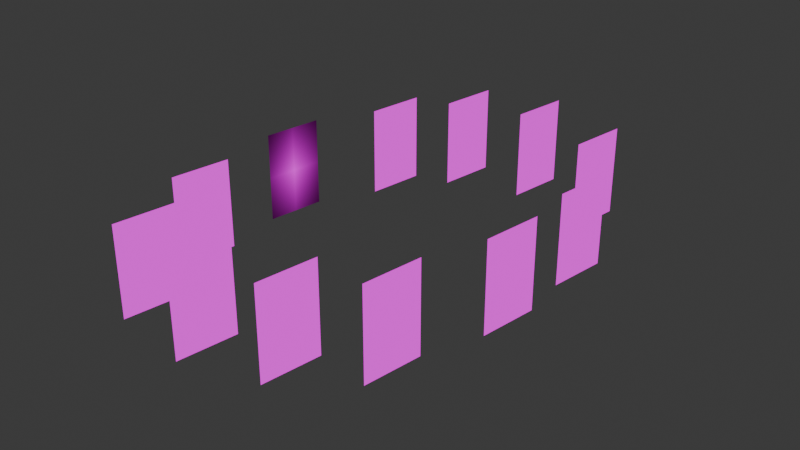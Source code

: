 # Source: Cards.blend  (saved by Blender 4.0.36; exported with 4.5.12 LTS)
import bpy
from mathutils import Matrix  # noqa: F401  (used for matrix-valued properties, if any)

bpy.ops.wm.read_factory_settings(use_empty=True)
scene = bpy.context.scene
scene.name = 'Scene'

# ---- collections
col_collection = bpy.data.collections.new('Collection'); scene.collection.children.link(col_collection)
col_collection.hide_render = True
col_zodiac_planes = bpy.data.collections.new('Zodiac_Planes'); scene.collection.children.link(col_zodiac_planes)

# ---- images (referenced by path relative to the original .blend; pixels are not part of the script)
import os
ASSET_DIR = os.environ.get("B2B_ASSET_DIR", "")  # directory of the original .blend (textures are referenced by path, not embedded)
HERE = os.path.dirname(os.path.abspath(__file__))  # packed textures are extracted next to this script under _unpacked/

def load_image(name, relpath, width, height, colorspace="sRGB"):
    """Load a texture the original file referenced (path relative to the .blend, or extracted next to this script)."""
    p = next((c for c in (os.path.join(HERE, relpath), os.path.join(ASSET_DIR, relpath)) if relpath and os.path.exists(c)), "")
    if p:
        img = bpy.data.images.load(p, check_existing=True)
        img.name = name
    else:  # same state as the original file: an image datablock whose file is absent (Cycles renders it pink)
        img = bpy.data.images.new(name, width, height)
        img.source = "FILE"
        img.filepath = "//" + (relpath or name)
    img.colorspace_settings.name = colorspace
    return img
img_scorpio_png_001 = load_image('_Scorpio.png.001', '_Scorpio.png', 1024, 1024, 'sRGB')
img_taurus_png_001 = load_image('_Taurus.png.001', '_Taurus.png', 1024, 1024, 'sRGB')
img_virgo_png_001 = load_image('_Virgo.png.001', '_Virgo.png', 1024, 1024, 'sRGB')
img_leo_png_001 = load_image('_Leo.png.001', '_Leo.png', 1024, 1024, 'sRGB')
img_libra_png_001 = load_image('_Libra.png.001', '_Libra.png', 1024, 1024, 'sRGB')
img_pisces_png_001 = load_image('_Pisces.png.001', '_Pisces.png', 1024, 1024, 'sRGB')
img_sagittarius_png_001 = load_image('_Sagittarius.png.001', '_Sagittarius.png', 1024, 1024, 'sRGB')
img_aquarius_png_001 = load_image('_Aquarius.png.001', '_Aquarius.png', 1024, 1024, 'sRGB')
img_cancer_png_001 = load_image('_Cancer.png.001', '_Cancer.png', 1024, 1024, 'sRGB')
img_capricorn_png_001 = load_image('_Capricorn.png.001', '_Capricorn.png', 1024, 1024, 'sRGB')
img_gemini_png_001 = load_image('_Gemini.png.001', '_Gemini.png', 1024, 1024, 'sRGB')
img_aries_png_001 = load_image('_Aries.png.001', '_Aries.png', 1024, 1024, 'sRGB')

# ---- materials (node trees are filled in below, after node groups)
mat_material = bpy.data.materials.new('Material')
mat_material.alpha_threshold = 0.0
mat_material.roughness = 0.5
mat_material.line_color = (0.0, 0.0, 0.0, 1.0)
mat_scorpio = bpy.data.materials.new('_Scorpio')
mat_scorpio.surface_render_method = 'BLENDED'
mat_scorpio.blend_method = 'BLEND'
mat_taurus = bpy.data.materials.new('_Taurus')
mat_taurus.surface_render_method = 'BLENDED'
mat_taurus.blend_method = 'BLEND'
mat_virgo = bpy.data.materials.new('_Virgo')
mat_virgo.surface_render_method = 'BLENDED'
mat_virgo.blend_method = 'BLEND'
mat_leo = bpy.data.materials.new('_Leo')
mat_leo.surface_render_method = 'BLENDED'
mat_leo.blend_method = 'BLEND'
mat_libra = bpy.data.materials.new('_Libra')
mat_libra.surface_render_method = 'BLENDED'
mat_libra.blend_method = 'BLEND'
mat_pisces = bpy.data.materials.new('_Pisces')
mat_pisces.surface_render_method = 'BLENDED'
mat_pisces.blend_method = 'BLEND'
mat_sagittarius = bpy.data.materials.new('_Sagittarius')
mat_sagittarius.surface_render_method = 'BLENDED'
mat_sagittarius.blend_method = 'BLEND'
mat_aquarius = bpy.data.materials.new('_Aquarius')
mat_aquarius.surface_render_method = 'BLENDED'
mat_aquarius.blend_method = 'BLEND'
mat_cancer = bpy.data.materials.new('_Cancer')
mat_cancer.surface_render_method = 'BLENDED'
mat_cancer.blend_method = 'BLEND'
mat_capricorn = bpy.data.materials.new('_Capricorn')
mat_capricorn.surface_render_method = 'BLENDED'
mat_capricorn.blend_method = 'BLEND'
mat_gemini = bpy.data.materials.new('_Gemini')
mat_gemini.surface_render_method = 'BLENDED'
mat_gemini.blend_method = 'BLEND'
mat_aries = bpy.data.materials.new('_Aries')
mat_aries.surface_render_method = 'BLENDED'
mat_aries.blend_method = 'BLEND'

# ---- material node trees
mat_material.use_nodes = True; mat_material.node_tree.nodes.clear()
_N = mat_material.node_tree.nodes; _L = mat_material.node_tree.links
n0 = _N.new('ShaderNodeOutputMaterial'); n0.name = 'Material Output'; n0.location = (300, 300)
n1 = _N.new('ShaderNodeBsdfPrincipled'); n1.name = 'Principled BSDF'; n1.location = (10, 300)
n1.inputs[3].default_value = 1.45
_L.new(n1.outputs[0], n0.inputs[0])
n0.is_active_output = True
mat_scorpio.use_nodes = True; mat_scorpio.node_tree.nodes.clear()
_N = mat_scorpio.node_tree.nodes; _L = mat_scorpio.node_tree.links
n0 = _N.new('ShaderNodeOutputMaterial'); n0.name = 'Material Output'; n0.location = (300, 300)
n1 = _N.new('ShaderNodeTexImage'); n1.name = 'Image Texture'; n1.location = (21, 303)
n1.image = img_scorpio_png_001
_L.new(n1.outputs[0], n0.inputs[0])
n0.is_active_output = True
mat_taurus.use_nodes = True; mat_taurus.node_tree.nodes.clear()
_N = mat_taurus.node_tree.nodes; _L = mat_taurus.node_tree.links
n0 = _N.new('ShaderNodeOutputMaterial'); n0.name = 'Material Output'; n0.location = (300, 300)
n1 = _N.new('ShaderNodeTexImage'); n1.name = 'Image Texture'; n1.location = (-4, 304)
n1.image = img_taurus_png_001
_L.new(n1.outputs[0], n0.inputs[0])
n0.is_active_output = True
mat_virgo.use_nodes = True; mat_virgo.node_tree.nodes.clear()
_N = mat_virgo.node_tree.nodes; _L = mat_virgo.node_tree.links
n0 = _N.new('ShaderNodeOutputMaterial'); n0.name = 'Material Output'; n0.location = (300, 300)
n1 = _N.new('ShaderNodeTexImage'); n1.name = 'Image Texture'; n1.location = (5, 374)
n1.image = img_virgo_png_001
_L.new(n1.outputs[0], n0.inputs[0])
n0.is_active_output = True
mat_leo.use_nodes = True; mat_leo.node_tree.nodes.clear()
_N = mat_leo.node_tree.nodes; _L = mat_leo.node_tree.links
n0 = _N.new('ShaderNodeOutputMaterial'); n0.name = 'Material Output'; n0.location = (300, 300)
n1 = _N.new('ShaderNodeTexImage'); n1.name = 'Image Texture'; n1.location = (29, 306)
n1.image = img_leo_png_001
_L.new(n1.outputs[0], n0.inputs[0])
n0.is_active_output = True
mat_libra.use_nodes = True; mat_libra.node_tree.nodes.clear()
_N = mat_libra.node_tree.nodes; _L = mat_libra.node_tree.links
n0 = _N.new('ShaderNodeOutputMaterial'); n0.name = 'Material Output'; n0.location = (300, 300)
n1 = _N.new('ShaderNodeTexImage'); n1.name = 'Image Texture'; n1.location = (-8, 305)
n1.image = img_libra_png_001
_L.new(n1.outputs[0], n0.inputs[0])
n0.is_active_output = True
mat_pisces.use_nodes = True; mat_pisces.node_tree.nodes.clear()
_N = mat_pisces.node_tree.nodes; _L = mat_pisces.node_tree.links
n0 = _N.new('ShaderNodeOutputMaterial'); n0.name = 'Material Output'; n0.location = (401, 310)
n1 = _N.new('ShaderNodeTexImage'); n1.name = 'Image Texture'; n1.location = (140, 308)
n1.image = img_pisces_png_001
_L.new(n1.outputs[0], n0.inputs[0])
n0.is_active_output = True
mat_sagittarius.use_nodes = True; mat_sagittarius.node_tree.nodes.clear()
_N = mat_sagittarius.node_tree.nodes; _L = mat_sagittarius.node_tree.links
n0 = _N.new('ShaderNodeOutputMaterial'); n0.name = 'Material Output'; n0.location = (300, 300)
n1 = _N.new('ShaderNodeTexImage'); n1.name = 'Image Texture'; n1.location = (40, 303)
n1.image = img_sagittarius_png_001
_L.new(n1.outputs[0], n0.inputs[0])
n0.is_active_output = True
mat_aquarius.use_nodes = True; mat_aquarius.node_tree.nodes.clear()
_N = mat_aquarius.node_tree.nodes; _L = mat_aquarius.node_tree.links
n0 = _N.new('ShaderNodeOutputMaterial'); n0.name = 'Material Output'; n0.location = (300, 300)
n1 = _N.new('ShaderNodeTexImage'); n1.name = 'Image Texture'; n1.location = (11, 293)
n1.image = img_aquarius_png_001
_L.new(n1.outputs[0], n0.inputs[0])
n0.is_active_output = True
mat_cancer.use_nodes = True; mat_cancer.node_tree.nodes.clear()
_N = mat_cancer.node_tree.nodes; _L = mat_cancer.node_tree.links
n0 = _N.new('ShaderNodeOutputMaterial'); n0.name = 'Material Output'; n0.location = (300, 300)
n1 = _N.new('ShaderNodeTexImage'); n1.name = 'Image Texture'; n1.location = (12, 309)
n1.image = img_cancer_png_001
_L.new(n1.outputs[0], n0.inputs[0])
n0.is_active_output = True
mat_capricorn.use_nodes = True; mat_capricorn.node_tree.nodes.clear()
_N = mat_capricorn.node_tree.nodes; _L = mat_capricorn.node_tree.links
n0 = _N.new('ShaderNodeOutputMaterial'); n0.name = 'Material Output'; n0.location = (300, 300)
n1 = _N.new('ShaderNodeTexImage'); n1.name = 'Image Texture'; n1.location = (3, 307)
n1.image = img_capricorn_png_001
_L.new(n1.outputs[0], n0.inputs[0])
n0.is_active_output = True
mat_gemini.use_nodes = True; mat_gemini.node_tree.nodes.clear()
_N = mat_gemini.node_tree.nodes; _L = mat_gemini.node_tree.links
n0 = _N.new('ShaderNodeOutputMaterial'); n0.name = 'Material Output'; n0.location = (300, 300)
n1 = _N.new('ShaderNodeTexImage'); n1.name = 'Image Texture'; n1.location = (38, 304)
n1.image = img_gemini_png_001
_L.new(n1.outputs[0], n0.inputs[0])
n0.is_active_output = True
mat_aries.use_nodes = True; mat_aries.node_tree.nodes.clear()
_N = mat_aries.node_tree.nodes; _L = mat_aries.node_tree.links
n0 = _N.new('ShaderNodeOutputMaterial'); n0.name = 'Material Output'; n0.location = (321, 578)
n1 = _N.new('ShaderNodeTexImage'); n1.name = 'Image Texture'; n1.location = (57, 580)
n1.image = img_aries_png_001
n1.extension = 'CLIP'
_L.new(n1.outputs[0], n0.inputs[0])
n0.is_active_output = True

# ---- world
world_world = bpy.data.worlds.new('World'); scene.world = world_world
world_world.use_nodes = True; world_world.node_tree.nodes.clear()
_N = world_world.node_tree.nodes; _L = world_world.node_tree.links
n0 = _N.new('ShaderNodeOutputWorld'); n0.name = 'World Output'; n0.location = (300, 300)
n1 = _N.new('ShaderNodeBackground'); n1.name = 'Background'; n1.location = (10, 300)
n1.inputs[0].default_value = (0.05088, 0.05088, 0.05088, 1.0)
_L.new(n1.outputs[0], n0.inputs[0])
n0.is_active_output = True
world_world.color = (0.05088, 0.05088, 0.05088)
world_world.use_sun_shadow = False
world_world.sun_shadow_jitter_overblur = 0.0

# ---- cameras
cam_camera = bpy.data.cameras.new('Camera')
cam_camera.clip_end = 100.0
cam_camera.ortho_scale = 7.314

# ---- lights
light_light = bpy.data.lights.new('Light', 'POINT')
light_light.transmission_factor = 0.0
light_light.use_soft_falloff = False
light_light.energy = 1000.0
light_light.shadow_soft_size = 0.1
light_light.shadow_maximum_resolution = 0.006
light_light.use_absolute_resolution = True

# ---- meshes
me_cube = bpy.data.meshes.new('Cube')
me_cube.from_pydata([(1.0, 1.0, 1.0), (1.0, 1.0, -1.0), (1.0, -1.0, 1.0), (1.0, -1.0, -1.0), (-1.0, 1.0, 1.0), (-1.0, 1.0, -1.0), (-1.0, -1.0, 1.0), (-1.0, -1.0, -1.0)], [], [(0, 4, 6, 2), (3, 2, 6, 7), (7, 6, 4, 5), (5, 1, 3, 7), (1, 0, 2, 3), (5, 4, 0, 1)])
_uv = me_cube.uv_layers.new(name='UVMap')
_uv.uv.foreach_set('vector', [0.625, 0.5, 0.875, 0.5, 0.875, 0.75, 0.625, 0.75, 0.375, 0.75, 0.625, 0.75, 0.625, 1.0, 0.375, 1.0, 0.375, 0.0, 0.625, 0.0, 0.625, 0.25, 0.375, 0.25, 0.125, 0.5, 0.375, 0.5, 0.375, 0.75, 0.125, 0.75, 0.375, 0.5, 0.625, 0.5, 0.625, 0.75, 0.375, 0.75, 0.375, 0.25, 0.625, 0.25, 0.625, 0.5, 0.375, 0.5])
me_cube.materials.append(mat_material)
me_cube.use_mirror_vertex_groups = False
me_cube.update()
me_cube_001 = bpy.data.meshes.new('Cube.001')
me_cube_001.from_pydata([(1.0, 1.0, 1.0), (1.0, 1.0, -1.0), (1.0, -1.0, 1.0), (1.0, -1.0, -1.0), (-1.0, 1.0, 1.0), (-1.0, 1.0, -1.0), (-1.0, -1.0, 1.0), (-1.0, -1.0, -1.0)], [], [(0, 4, 6, 2), (3, 2, 6, 7), (7, 6, 4, 5), (5, 1, 3, 7), (1, 0, 2, 3), (5, 4, 0, 1)])
_uv = me_cube_001.uv_layers.new(name='UVMap')
_uv.uv.foreach_set('vector', [0.625, 0.5, 0.875, 0.5, 0.875, 0.75, 0.625, 0.75, 0.375, 0.75, 0.625, 0.75, 0.625, 1.0, 0.375, 1.0, 0.375, 0.0, 0.625, 0.0, 0.625, 0.25, 0.375, 0.25, 0.125, 0.5, 0.375, 0.5, 0.375, 0.75, 0.125, 0.75, 0.375, 0.5, 0.625, 0.5, 0.625, 0.75, 0.375, 0.75, 0.375, 0.25, 0.625, 0.25, 0.625, 0.5, 0.375, 0.5])
me_cube_001.materials.append(mat_material)
me_cube_001.use_mirror_vertex_groups = False
me_cube_001.update()
me_cube_002 = bpy.data.meshes.new('Cube.002')
me_cube_002.from_pydata([(1.0, 1.0, 1.0), (1.0, 1.0, -1.0), (1.0, -1.0, 1.0), (1.0, -1.0, -1.0), (-1.0, 1.0, 1.0), (-1.0, 1.0, -1.0), (-1.0, -1.0, 1.0), (-1.0, -1.0, -1.0)], [], [(0, 4, 6, 2), (3, 2, 6, 7), (7, 6, 4, 5), (5, 1, 3, 7), (1, 0, 2, 3), (5, 4, 0, 1)])
_uv = me_cube_002.uv_layers.new(name='UVMap')
_uv.uv.foreach_set('vector', [0.625, 0.5, 0.875, 0.5, 0.875, 0.75, 0.625, 0.75, 0.375, 0.75, 0.625, 0.75, 0.625, 1.0, 0.375, 1.0, 0.375, 0.0, 0.625, 0.0, 0.625, 0.25, 0.375, 0.25, 0.125, 0.5, 0.375, 0.5, 0.375, 0.75, 0.125, 0.75, 0.375, 0.5, 0.625, 0.5, 0.625, 0.75, 0.375, 0.75, 0.375, 0.25, 0.625, 0.25, 0.625, 0.5, 0.375, 0.5])
me_cube_002.materials.append(mat_material)
me_cube_002.use_mirror_vertex_groups = False
me_cube_002.update()
me_cube_003 = bpy.data.meshes.new('Cube.003')
me_cube_003.from_pydata([(1.0, 1.0, 1.0), (1.0, 1.0, -1.0), (1.0, -1.0, 1.0), (1.0, -1.0, -1.0), (-1.0, 1.0, 1.0), (-1.0, 1.0, -1.0), (-1.0, -1.0, 1.0), (-1.0, -1.0, -1.0)], [], [(0, 4, 6, 2), (3, 2, 6, 7), (7, 6, 4, 5), (5, 1, 3, 7), (1, 0, 2, 3), (5, 4, 0, 1)])
_uv = me_cube_003.uv_layers.new(name='UVMap')
_uv.uv.foreach_set('vector', [0.625, 0.5, 0.875, 0.5, 0.875, 0.75, 0.625, 0.75, 0.375, 0.75, 0.625, 0.75, 0.625, 1.0, 0.375, 1.0, 0.375, 0.0, 0.625, 0.0, 0.625, 0.25, 0.375, 0.25, 0.125, 0.5, 0.375, 0.5, 0.375, 0.75, 0.125, 0.75, 0.375, 0.5, 0.625, 0.5, 0.625, 0.75, 0.375, 0.75, 0.375, 0.25, 0.625, 0.25, 0.625, 0.5, 0.375, 0.5])
me_cube_003.materials.append(mat_material)
me_cube_003.use_mirror_vertex_groups = False
me_cube_003.update()
me_cube_004 = bpy.data.meshes.new('Cube.004')
me_cube_004.from_pydata([(1.0, 1.0, 1.0), (1.0, 1.0, -1.0), (1.0, -1.0, 1.0), (1.0, -1.0, -1.0), (-1.0, 1.0, 1.0), (-1.0, 1.0, -1.0), (-1.0, -1.0, 1.0), (-1.0, -1.0, -1.0)], [], [(0, 4, 6, 2), (3, 2, 6, 7), (7, 6, 4, 5), (5, 1, 3, 7), (1, 0, 2, 3), (5, 4, 0, 1)])
_uv = me_cube_004.uv_layers.new(name='UVMap')
_uv.uv.foreach_set('vector', [0.625, 0.5, 0.875, 0.5, 0.875, 0.75, 0.625, 0.75, 0.375, 0.75, 0.625, 0.75, 0.625, 1.0, 0.375, 1.0, 0.375, 0.0, 0.625, 0.0, 0.625, 0.25, 0.375, 0.25, 0.125, 0.5, 0.375, 0.5, 0.375, 0.75, 0.125, 0.75, 0.375, 0.5, 0.625, 0.5, 0.625, 0.75, 0.375, 0.75, 0.375, 0.25, 0.625, 0.25, 0.625, 0.5, 0.375, 0.5])
me_cube_004.materials.append(mat_material)
me_cube_004.use_mirror_vertex_groups = False
me_cube_004.update()
me_cube_005 = bpy.data.meshes.new('Cube.005')
me_cube_005.from_pydata([(1.0, 1.0, 1.0), (1.0, 1.0, -1.0), (1.0, -1.0, 1.0), (1.0, -1.0, -1.0), (-1.0, 1.0, 1.0), (-1.0, 1.0, -1.0), (-1.0, -1.0, 1.0), (-1.0, -1.0, -1.0)], [], [(0, 4, 6, 2), (3, 2, 6, 7), (7, 6, 4, 5), (5, 1, 3, 7), (1, 0, 2, 3), (5, 4, 0, 1)])
_uv = me_cube_005.uv_layers.new(name='UVMap')
_uv.uv.foreach_set('vector', [0.625, 0.5, 0.875, 0.5, 0.875, 0.75, 0.625, 0.75, 0.375, 0.75, 0.625, 0.75, 0.625, 1.0, 0.375, 1.0, 0.375, 0.0, 0.625, 0.0, 0.625, 0.25, 0.375, 0.25, 0.125, 0.5, 0.375, 0.5, 0.375, 0.75, 0.125, 0.75, 0.375, 0.5, 0.625, 0.5, 0.625, 0.75, 0.375, 0.75, 0.375, 0.25, 0.625, 0.25, 0.625, 0.5, 0.375, 0.5])
me_cube_005.materials.append(mat_material)
me_cube_005.use_mirror_vertex_groups = False
me_cube_005.update()
me_cube_006 = bpy.data.meshes.new('Cube.006')
me_cube_006.from_pydata([(1.0, 1.0, 1.0), (1.0, 1.0, -1.0), (1.0, -1.0, 1.0), (1.0, -1.0, -1.0), (-1.0, 1.0, 1.0), (-1.0, 1.0, -1.0), (-1.0, -1.0, 1.0), (-1.0, -1.0, -1.0)], [], [(0, 4, 6, 2), (3, 2, 6, 7), (7, 6, 4, 5), (5, 1, 3, 7), (1, 0, 2, 3), (5, 4, 0, 1)])
_uv = me_cube_006.uv_layers.new(name='UVMap')
_uv.uv.foreach_set('vector', [0.625, 0.5, 0.875, 0.5, 0.875, 0.75, 0.625, 0.75, 0.375, 0.75, 0.625, 0.75, 0.625, 1.0, 0.375, 1.0, 0.375, 0.0, 0.625, 0.0, 0.625, 0.25, 0.375, 0.25, 0.125, 0.5, 0.375, 0.5, 0.375, 0.75, 0.125, 0.75, 0.375, 0.5, 0.625, 0.5, 0.625, 0.75, 0.375, 0.75, 0.375, 0.25, 0.625, 0.25, 0.625, 0.5, 0.375, 0.5])
me_cube_006.materials.append(mat_material)
me_cube_006.use_mirror_vertex_groups = False
me_cube_006.update()
me_cube_007 = bpy.data.meshes.new('Cube.007')
me_cube_007.from_pydata([(1.0, 1.0, 1.0), (1.0, 1.0, -1.0), (1.0, -1.0, 1.0), (1.0, -1.0, -1.0), (-1.0, 1.0, 1.0), (-1.0, 1.0, -1.0), (-1.0, -1.0, 1.0), (-1.0, -1.0, -1.0)], [], [(0, 4, 6, 2), (3, 2, 6, 7), (7, 6, 4, 5), (5, 1, 3, 7), (1, 0, 2, 3), (5, 4, 0, 1)])
_uv = me_cube_007.uv_layers.new(name='UVMap')
_uv.uv.foreach_set('vector', [0.625, 0.5, 0.875, 0.5, 0.875, 0.75, 0.625, 0.75, 0.375, 0.75, 0.625, 0.75, 0.625, 1.0, 0.375, 1.0, 0.375, 0.0, 0.625, 0.0, 0.625, 0.25, 0.375, 0.25, 0.125, 0.5, 0.375, 0.5, 0.375, 0.75, 0.125, 0.75, 0.375, 0.5, 0.625, 0.5, 0.625, 0.75, 0.375, 0.75, 0.375, 0.25, 0.625, 0.25, 0.625, 0.5, 0.375, 0.5])
me_cube_007.materials.append(mat_material)
me_cube_007.use_mirror_vertex_groups = False
me_cube_007.update()
me_cube_008 = bpy.data.meshes.new('Cube.008')
me_cube_008.from_pydata([(1.0, 1.0, 1.0), (1.0, 1.0, -1.0), (1.0, -1.0, 1.0), (1.0, -1.0, -1.0), (-1.0, 1.0, 1.0), (-1.0, 1.0, -1.0), (-1.0, -1.0, 1.0), (-1.0, -1.0, -1.0)], [], [(0, 4, 6, 2), (3, 2, 6, 7), (7, 6, 4, 5), (5, 1, 3, 7), (1, 0, 2, 3), (5, 4, 0, 1)])
_uv = me_cube_008.uv_layers.new(name='UVMap')
_uv.uv.foreach_set('vector', [0.625, 0.5, 0.875, 0.5, 0.875, 0.75, 0.625, 0.75, 0.375, 0.75, 0.625, 0.75, 0.625, 1.0, 0.375, 1.0, 0.375, 0.0, 0.625, 0.0, 0.625, 0.25, 0.375, 0.25, 0.125, 0.5, 0.375, 0.5, 0.375, 0.75, 0.125, 0.75, 0.375, 0.5, 0.625, 0.5, 0.625, 0.75, 0.375, 0.75, 0.375, 0.25, 0.625, 0.25, 0.625, 0.5, 0.375, 0.5])
me_cube_008.materials.append(mat_material)
me_cube_008.use_mirror_vertex_groups = False
me_cube_008.update()
me_cube_009 = bpy.data.meshes.new('Cube.009')
me_cube_009.from_pydata([(1.0, 1.0, 1.0), (1.0, 1.0, -1.0), (1.0, -1.0, 1.0), (1.0, -1.0, -1.0), (-1.0, 1.0, 1.0), (-1.0, 1.0, -1.0), (-1.0, -1.0, 1.0), (-1.0, -1.0, -1.0)], [], [(0, 4, 6, 2), (3, 2, 6, 7), (7, 6, 4, 5), (5, 1, 3, 7), (1, 0, 2, 3), (5, 4, 0, 1)])
_uv = me_cube_009.uv_layers.new(name='UVMap')
_uv.uv.foreach_set('vector', [0.625, 0.5, 0.875, 0.5, 0.875, 0.75, 0.625, 0.75, 0.375, 0.75, 0.625, 0.75, 0.625, 1.0, 0.375, 1.0, 0.375, 0.0, 0.625, 0.0, 0.625, 0.25, 0.375, 0.25, 0.125, 0.5, 0.375, 0.5, 0.375, 0.75, 0.125, 0.75, 0.375, 0.5, 0.625, 0.5, 0.625, 0.75, 0.375, 0.75, 0.375, 0.25, 0.625, 0.25, 0.625, 0.5, 0.375, 0.5])
me_cube_009.materials.append(mat_material)
me_cube_009.use_mirror_vertex_groups = False
me_cube_009.update()
me_cube_010 = bpy.data.meshes.new('Cube.010')
me_cube_010.from_pydata([(1.0, 1.0, 1.0), (1.0, 1.0, -1.0), (1.0, -1.0, 1.0), (1.0, -1.0, -1.0), (-1.0, 1.0, 1.0), (-1.0, 1.0, -1.0), (-1.0, -1.0, 1.0), (-1.0, -1.0, -1.0)], [], [(0, 4, 6, 2), (3, 2, 6, 7), (7, 6, 4, 5), (5, 1, 3, 7), (1, 0, 2, 3), (5, 4, 0, 1)])
_uv = me_cube_010.uv_layers.new(name='UVMap')
_uv.uv.foreach_set('vector', [0.625, 0.5, 0.875, 0.5, 0.875, 0.75, 0.625, 0.75, 0.375, 0.75, 0.625, 0.75, 0.625, 1.0, 0.375, 1.0, 0.375, 0.0, 0.625, 0.0, 0.625, 0.25, 0.375, 0.25, 0.125, 0.5, 0.375, 0.5, 0.375, 0.75, 0.125, 0.75, 0.375, 0.5, 0.625, 0.5, 0.625, 0.75, 0.375, 0.75, 0.375, 0.25, 0.625, 0.25, 0.625, 0.5, 0.375, 0.5])
me_cube_010.materials.append(mat_material)
me_cube_010.use_mirror_vertex_groups = False
me_cube_010.update()
me_cube_011 = bpy.data.meshes.new('Cube.011')
me_cube_011.from_pydata([(1.0, 1.0, 1.0), (1.0, 1.0, -1.0), (1.0, -1.0, 1.0), (1.0, -1.0, -1.0), (-1.0, 1.0, 1.0), (-1.0, 1.0, -1.0), (-1.0, -1.0, 1.0), (-1.0, -1.0, -1.0)], [], [(0, 4, 6, 2), (3, 2, 6, 7), (7, 6, 4, 5), (5, 1, 3, 7), (1, 0, 2, 3), (5, 4, 0, 1)])
_uv = me_cube_011.uv_layers.new(name='UVMap')
_uv.uv.foreach_set('vector', [0.625, 0.5, 0.875, 0.5, 0.875, 0.75, 0.625, 0.75, 0.375, 0.75, 0.625, 0.75, 0.625, 1.0, 0.375, 1.0, 0.375, 0.0, 0.625, 0.0, 0.625, 0.25, 0.375, 0.25, 0.125, 0.5, 0.375, 0.5, 0.375, 0.75, 0.125, 0.75, 0.375, 0.5, 0.625, 0.5, 0.625, 0.75, 0.375, 0.75, 0.375, 0.25, 0.625, 0.25, 0.625, 0.5, 0.375, 0.5])
me_cube_011.materials.append(mat_material)
me_cube_011.use_mirror_vertex_groups = False
me_cube_011.update()
me_scorpio_001 = bpy.data.meshes.new('_Scorpio.001')
me_scorpio_001.from_pydata([(-0.3355, -0.5, 0.02465), (0.3355, -0.5, 0.02465), (-0.3355, 0.5, 0.02465), (0.3355, 0.5, 0.02465), (-0.3355, -0.5, -0.02465), (0.3355, -0.5, -0.02465), (-0.3355, 0.5, -0.02465), (0.3355, 0.5, -0.02465)], [], [(0, 2, 3, 1), (4, 5, 7, 6), (2, 0, 4, 6), (3, 2, 6, 7), (0, 1, 5, 4), (1, 3, 7, 5)])
_uv = me_scorpio_001.uv_layers.new(name='UVMap')
_uv.uv.foreach_set('vector', [0.0, 0.0, 0.0, 1.0, 1.0, 1.0, 1.0, 0.0, 0.0, 0.0, 1.0, 0.0, 1.0, 1.0, 0.0, 1.0, 0.0, 1.0, 0.0, 0.0, 0.0, 0.0, 0.0, 1.0, 1.0, 1.0, 0.0, 1.0, 0.0, 1.0, 1.0, 1.0, 0.0, 0.0, 1.0, 0.0, 1.0, 0.0, 0.0, 0.0, 1.0, 0.0, 1.0, 1.0, 1.0, 1.0, 1.0, 0.0])
me_scorpio_001.materials.append(mat_scorpio)
me_scorpio_001.update()
me_taurus_001 = bpy.data.meshes.new('_Taurus.001')
me_taurus_001.from_pydata([(-0.3355, -0.5, 0.02465), (0.3355, -0.5, 0.02465), (-0.3355, 0.5, 0.02465), (0.3355, 0.5, 0.02465), (-0.3355, -0.5, -0.02465), (0.3355, -0.5, -0.02465), (-0.3355, 0.5, -0.02465), (0.3355, 0.5, -0.02465)], [], [(0, 2, 3, 1), (4, 5, 7, 6), (1, 3, 7, 5), (2, 0, 4, 6), (3, 2, 6, 7), (0, 1, 5, 4)])
_uv = me_taurus_001.uv_layers.new(name='UVMap')
_uv.uv.foreach_set('vector', [0.0, 0.0, 0.0, 1.0, 1.0, 1.0, 1.0, 0.0, 0.0, 0.0, 1.0, 0.0, 1.0, 1.0, 0.0, 1.0, 1.0, 0.0, 1.0, 1.0, 1.0, 1.0, 1.0, 0.0, 0.0, 1.0, 0.0, 0.0, 0.0, 0.0, 0.0, 1.0, 1.0, 1.0, 0.0, 1.0, 0.0, 1.0, 1.0, 1.0, 0.0, 0.0, 1.0, 0.0, 1.0, 0.0, 0.0, 0.0])
me_taurus_001.materials.append(mat_taurus)
me_taurus_001.update()
me_virgo_001 = bpy.data.meshes.new('_Virgo.001')
me_virgo_001.from_pydata([(-0.3355, -0.5, 0.02465), (0.3355, -0.5, 0.02465), (-0.3355, 0.5, 0.02465), (0.3355, 0.5, 0.02465), (-0.3355, -0.5, -0.02465), (0.3355, -0.5, -0.02465), (-0.3355, 0.5, -0.02465), (0.3355, 0.5, -0.02465)], [], [(0, 2, 3, 1), (4, 5, 7, 6), (3, 2, 6, 7), (0, 1, 5, 4), (1, 3, 7, 5), (2, 0, 4, 6)])
_uv = me_virgo_001.uv_layers.new(name='UVMap')
_uv.uv.foreach_set('vector', [0.0, 0.0, 0.0, 1.0, 1.0, 1.0, 1.0, 0.0, 0.0, 0.0, 1.0, 0.0, 1.0, 1.0, 0.0, 1.0, 1.0, 1.0, 0.0, 1.0, 0.0, 1.0, 1.0, 1.0, 0.0, 0.0, 1.0, 0.0, 1.0, 0.0, 0.0, 0.0, 1.0, 0.0, 1.0, 1.0, 1.0, 1.0, 1.0, 0.0, 0.0, 1.0, 0.0, 0.0, 0.0, 0.0, 0.0, 1.0])
me_virgo_001.materials.append(mat_virgo)
me_virgo_001.update()
me_leo_001 = bpy.data.meshes.new('_Leo.001')
me_leo_001.from_pydata([(-0.3355, -0.5, 0.02465), (0.3355, -0.5, 0.02465), (-0.3355, 0.5, 0.02465), (0.3355, 0.5, 0.02465), (-0.3355, -0.5, -0.02465), (0.3355, -0.5, -0.02465), (-0.3355, 0.5, -0.02465), (0.3355, 0.5, -0.02465)], [], [(0, 2, 3, 1), (4, 5, 7, 6), (1, 3, 7, 5), (2, 0, 4, 6), (3, 2, 6, 7), (0, 1, 5, 4)])
_uv = me_leo_001.uv_layers.new(name='UVMap')
_uv.uv.foreach_set('vector', [0.0, 0.0, 0.0, 1.0, 1.0, 1.0, 1.0, 0.0, 0.0, 0.0, 1.0, 0.0, 1.0, 1.0, 0.0, 1.0, 1.0, 0.0, 1.0, 1.0, 1.0, 1.0, 1.0, 0.0, 0.0, 1.0, 0.0, 0.0, 0.0, 0.0, 0.0, 1.0, 1.0, 1.0, 0.0, 1.0, 0.0, 1.0, 1.0, 1.0, 0.0, 0.0, 1.0, 0.0, 1.0, 0.0, 0.0, 0.0])
me_leo_001.materials.append(mat_leo)
me_leo_001.update()
me_libra_001 = bpy.data.meshes.new('_Libra.001')
me_libra_001.from_pydata([(-0.3355, -0.5, 0.02465), (0.3355, -0.5, 0.02465), (-0.3355, 0.5, 0.02465), (0.3355, 0.5, 0.02465), (-0.3355, -0.5, -0.02465), (0.3355, -0.5, -0.02465), (-0.3355, 0.5, -0.02465), (0.3355, 0.5, -0.02465)], [], [(0, 2, 3, 1), (4, 5, 7, 6), (3, 2, 6, 7), (0, 1, 5, 4), (1, 3, 7, 5), (2, 0, 4, 6)])
_uv = me_libra_001.uv_layers.new(name='UVMap')
_uv.uv.foreach_set('vector', [0.0, 0.0, 0.0, 1.0, 1.0, 1.0, 1.0, 0.0, 0.0, 0.0, 1.0, 0.0, 1.0, 1.0, 0.0, 1.0, 1.0, 1.0, 0.0, 1.0, 0.0, 1.0, 1.0, 1.0, 0.0, 0.0, 1.0, 0.0, 1.0, 0.0, 0.0, 0.0, 1.0, 0.0, 1.0, 1.0, 1.0, 1.0, 1.0, 0.0, 0.0, 1.0, 0.0, 0.0, 0.0, 0.0, 0.0, 1.0])
me_libra_001.materials.append(mat_libra)
me_libra_001.update()
me_pisces_001 = bpy.data.meshes.new('_Pisces.001')
me_pisces_001.from_pydata([(-0.3355, -0.5, 0.02465), (0.3355, -0.5, 0.02465), (-0.3355, 0.5, 0.02465), (0.3355, 0.5, 0.02465), (-0.3355, -0.5, -0.02465), (0.3355, -0.5, -0.02465), (-0.3355, 0.5, -0.02465), (0.3355, 0.5, -0.02465)], [], [(0, 2, 3, 1), (4, 5, 7, 6), (3, 2, 6, 7), (0, 1, 5, 4), (1, 3, 7, 5), (2, 0, 4, 6)])
_uv = me_pisces_001.uv_layers.new(name='UVMap')
_uv.uv.foreach_set('vector', [0.0, 0.0, 0.0, 1.0, 1.0, 1.0, 1.0, 0.0, 0.0, 0.0, 1.0, 0.0, 1.0, 1.0, 0.0, 1.0, 1.0, 1.0, 0.0, 1.0, 0.0, 1.0, 1.0, 1.0, 0.0, 0.0, 1.0, 0.0, 1.0, 0.0, 0.0, 0.0, 1.0, 0.0, 1.0, 1.0, 1.0, 1.0, 1.0, 0.0, 0.0, 1.0, 0.0, 0.0, 0.0, 0.0, 0.0, 1.0])
me_pisces_001.materials.append(mat_pisces)
me_pisces_001.update()
me_sagittarius_001 = bpy.data.meshes.new('_Sagittarius.001')
me_sagittarius_001.from_pydata([(-0.3355, -0.5, 0.02465), (0.3355, -0.5, 0.02465), (-0.3355, 0.5, 0.02465), (0.3355, 0.5, 0.02465), (-0.3355, -0.5, -0.02465), (0.3355, -0.5, -0.02465), (-0.3355, 0.5, -0.02465), (0.3355, 0.5, -0.02465)], [], [(0, 2, 3, 1), (4, 5, 7, 6), (2, 0, 4, 6), (3, 2, 6, 7), (0, 1, 5, 4), (1, 3, 7, 5)])
_uv = me_sagittarius_001.uv_layers.new(name='UVMap')
_uv.uv.foreach_set('vector', [0.0, 0.0, 0.0, 1.0, 1.0, 1.0, 1.0, 0.0, 0.0, 0.0, 1.0, 0.0, 1.0, 1.0, 0.0, 1.0, 0.0, 1.0, 0.0, 0.0, 0.0, 0.0, 0.0, 1.0, 1.0, 1.0, 0.0, 1.0, 0.0, 1.0, 1.0, 1.0, 0.0, 0.0, 1.0, 0.0, 1.0, 0.0, 0.0, 0.0, 1.0, 0.0, 1.0, 1.0, 1.0, 1.0, 1.0, 0.0])
me_sagittarius_001.materials.append(mat_sagittarius)
me_sagittarius_001.update()
me_aquarius_001 = bpy.data.meshes.new('_Aquarius.001')
me_aquarius_001.from_pydata([(-0.3355, -0.5, 0.02465), (0.3355, -0.5, 0.02465), (-0.3355, 0.5, 0.02465), (0.3355, 0.5, 0.02465), (-0.3355, -0.5, -0.02465), (0.3355, -0.5, -0.02465), (-0.3355, 0.5, -0.02465), (0.3355, 0.5, -0.02465)], [], [(0, 2, 3, 1), (4, 5, 7, 6), (0, 1, 5, 4), (1, 3, 7, 5), (2, 0, 4, 6), (3, 2, 6, 7)])
_uv = me_aquarius_001.uv_layers.new(name='UVMap')
_uv.uv.foreach_set('vector', [0.0, 0.0, 0.0, 1.0, 1.0, 1.0, 1.0, 0.0, 0.0, 0.0, 1.0, 0.0, 1.0, 1.0, 0.0, 1.0, 0.0, 0.0, 1.0, 0.0, 1.0, 0.0, 0.0, 0.0, 1.0, 0.0, 1.0, 1.0, 1.0, 1.0, 1.0, 0.0, 0.0, 1.0, 0.0, 0.0, 0.0, 0.0, 0.0, 1.0, 1.0, 1.0, 0.0, 1.0, 0.0, 1.0, 1.0, 1.0])
me_aquarius_001.materials.append(mat_aquarius)
me_aquarius_001.update()
me_cancer_001 = bpy.data.meshes.new('_Cancer.001')
me_cancer_001.from_pydata([(-0.3355, -0.5, 0.02465), (0.3355, -0.5, 0.02465), (-0.3355, 0.5, 0.02465), (0.3355, 0.5, 0.02465), (-0.3355, -0.5, -0.02465), (0.3355, -0.5, -0.02465), (-0.3355, 0.5, -0.02465), (0.3355, 0.5, -0.02465)], [], [(0, 2, 3, 1), (4, 5, 7, 6), (0, 1, 5, 4), (1, 3, 7, 5), (2, 0, 4, 6), (3, 2, 6, 7)])
_uv = me_cancer_001.uv_layers.new(name='UVMap')
_uv.uv.foreach_set('vector', [0.0, 0.0, 0.0, 1.0, 1.0, 1.0, 1.0, 0.0, 0.0, 0.0, 1.0, 0.0, 1.0, 1.0, 0.0, 1.0, 0.0, 0.0, 1.0, 0.0, 1.0, 0.0, 0.0, 0.0, 1.0, 0.0, 1.0, 1.0, 1.0, 1.0, 1.0, 0.0, 0.0, 1.0, 0.0, 0.0, 0.0, 0.0, 0.0, 1.0, 1.0, 1.0, 0.0, 1.0, 0.0, 1.0, 1.0, 1.0])
me_cancer_001.materials.append(mat_cancer)
me_cancer_001.update()
me_capricorn_001 = bpy.data.meshes.new('_Capricorn.001')
me_capricorn_001.from_pydata([(-0.3355, -0.5, 0.02465), (0.3355, -0.5, 0.02465), (-0.3355, 0.5, 0.02465), (0.3355, 0.5, 0.02465), (-0.3355, -0.5, -0.02465), (0.3355, -0.5, -0.02465), (-0.3355, 0.5, -0.02465), (0.3355, 0.5, -0.02465)], [], [(0, 2, 3, 1), (4, 5, 7, 6), (1, 3, 7, 5), (2, 0, 4, 6), (3, 2, 6, 7), (0, 1, 5, 4)])
_uv = me_capricorn_001.uv_layers.new(name='UVMap')
_uv.uv.foreach_set('vector', [0.0, 0.0, 0.0, 1.0, 1.0, 1.0, 1.0, 0.0, 0.0, 0.0, 1.0, 0.0, 1.0, 1.0, 0.0, 1.0, 1.0, 0.0, 1.0, 1.0, 1.0, 1.0, 1.0, 0.0, 0.0, 1.0, 0.0, 0.0, 0.0, 0.0, 0.0, 1.0, 1.0, 1.0, 0.0, 1.0, 0.0, 1.0, 1.0, 1.0, 0.0, 0.0, 1.0, 0.0, 1.0, 0.0, 0.0, 0.0])
me_capricorn_001.materials.append(mat_capricorn)
me_capricorn_001.update()
me_gemini_001 = bpy.data.meshes.new('_Gemini.001')
me_gemini_001.from_pydata([(-0.3355, -0.5, 0.02465), (0.3355, -0.5, 0.02465), (-0.3355, 0.5, 0.02465), (0.3355, 0.5, 0.02465), (-0.3355, -0.5, -0.02465), (0.3355, -0.5, -0.02465), (-0.3355, 0.5, -0.02465), (0.3355, 0.5, -0.02465)], [], [(0, 2, 3, 1), (4, 5, 7, 6), (3, 2, 6, 7), (0, 1, 5, 4), (1, 3, 7, 5), (2, 0, 4, 6)])
_uv = me_gemini_001.uv_layers.new(name='UVMap')
_uv.uv.foreach_set('vector', [0.0, 0.0, 0.0, 1.0, 1.0, 1.0, 1.0, 0.0, 0.0, 0.0, 1.0, 0.0, 1.0, 1.0, 0.0, 1.0, 1.0, 1.0, 0.0, 1.0, 0.0, 1.0, 1.0, 1.0, 0.0, 0.0, 1.0, 0.0, 1.0, 0.0, 0.0, 0.0, 1.0, 0.0, 1.0, 1.0, 1.0, 1.0, 1.0, 0.0, 0.0, 1.0, 0.0, 0.0, 0.0, 0.0, 0.0, 1.0])
me_gemini_001.materials.append(mat_gemini)
me_gemini_001.update()
me_aries_001 = bpy.data.meshes.new('_Aries.001')
me_aries_001.from_pydata([(-0.3355, -0.5, 0.0), (0.3355, -0.5, 0.0), (-0.3355, 0.5, 0.0), (0.3355, 0.5, 0.0), (-0.3355, -0.5, -0.05551), (0.3355, -0.5, -0.05551), (-0.3355, 0.5, -0.05551), (0.3355, 0.5, -0.05551)], [], [(0, 2, 3, 1), (4, 5, 7, 6), (1, 3, 7, 5), (2, 0, 4, 6), (3, 2, 6, 7), (0, 1, 5, 4)])
_uv = me_aries_001.uv_layers.new(name='UVMap')
_uv.uv.foreach_set('vector', [0.0003515, 0.001342, 0.0003515, 1.007, -1.006, 1.007, -1.006, 0.001342, 0.001848, 0.001342, 1.008, 0.001342, 1.008, 1.007, 0.001848, 1.007, 1.009, 0.6763, 1.009, 0.001342, 1.133, 0.001342, 1.133, 0.6763, 1.009, 1.352, 1.009, 0.6773, 1.133, 0.6773, 1.133, 1.352, -1.006, 1.461, -1.006, 1.008, -0.8815, 1.008, -0.8815, 1.461, -0.88, 1.461, -0.88, 1.008, -0.756, 1.008, -0.756, 1.461])
me_aries_001.materials.append(mat_aries)
me_aries_001.update()
me_aries = bpy.data.meshes.new('_Aries')
me_aries.from_pydata([(-0.3355, -0.5, 0.0), (0.3355, -0.5, 0.0), (-0.3355, 0.5, 0.0), (0.3355, 0.5, 0.0)], [], [(0, 1, 3, 2)])
_uv = me_aries.uv_layers.new(name='UVMap')
_uv.uv.foreach_set('vector', [0.006262, 0.002837, 1.004, 0.002837, 1.004, 1.001, 0.006262, 1.001])
me_aries.materials.append(mat_aries)
me_aries.update()
me_pisces = bpy.data.meshes.new('_Pisces')
me_pisces.from_pydata([(-0.3355, -0.5, 0.0), (0.3355, -0.5, 0.0), (-0.3355, 0.5, 0.0), (0.3355, 0.5, 0.0)], [], [(0, 1, 3, 2)])
_uv = me_pisces.uv_layers.new(name='UVMap')
_uv.uv.foreach_set('vector', [0.0, 0.0, 1.0, 0.0, 1.0, 1.0, 0.0, 1.0])
me_pisces.materials.append(mat_pisces)
me_pisces.update()
me_sagittarius = bpy.data.meshes.new('_Sagittarius')
me_sagittarius.from_pydata([(-0.3355, -0.5, 0.0), (0.3355, -0.5, 0.0), (-0.3355, 0.5, 0.0), (0.3355, 0.5, 0.0)], [], [(0, 1, 3, 2)])
_uv = me_sagittarius.uv_layers.new(name='UVMap')
_uv.uv.foreach_set('vector', [0.0005827, 0.0001572, 0.9993, 0.0001572, 0.9993, 0.9989, 0.0005827, 0.9989])
me_sagittarius.materials.append(mat_sagittarius)
me_sagittarius.update()
me_virgo = bpy.data.meshes.new('_Virgo')
me_virgo.from_pydata([(-0.3355, -0.5, 0.0), (0.3355, -0.5, 0.0), (-0.3355, 0.5, 0.0), (0.3355, 0.5, 0.0)], [], [(0, 1, 3, 2)])
_uv = me_virgo.uv_layers.new(name='UVMap')
_uv.uv.foreach_set('vector', [-0.008862, -0.007463, 0.9937, -0.007463, 0.9937, 0.9951, -0.008862, 0.9951])
me_virgo.materials.append(mat_virgo)
me_virgo.update()
me_gemini = bpy.data.meshes.new('_Gemini')
me_gemini.from_pydata([(-0.3355, -0.5, 0.0), (0.3355, -0.5, 0.0), (-0.3355, 0.5, 0.0), (0.3355, 0.5, 0.0)], [], [(0, 1, 3, 2)])
_uv = me_gemini.uv_layers.new(name='UVMap')
_uv.uv.foreach_set('vector', [-0.001675, -0.0002356, 0.9988, -0.0002356, 0.9988, 1.0, -0.001675, 1.0])
me_gemini.materials.append(mat_gemini)
me_gemini.update()
me_taurus = bpy.data.meshes.new('_Taurus')
me_taurus.from_pydata([(-0.3355, -0.5, 0.0), (0.3355, -0.5, 0.0), (-0.3355, 0.5, 0.0), (0.3355, 0.5, 0.0)], [], [(0, 1, 3, 2)])
_uv = me_taurus.uv_layers.new(name='UVMap')
_uv.uv.foreach_set('vector', [-0.0005212, 0.00197, 1.004, 0.00197, 1.004, 1.006, -0.0005212, 1.006])
me_taurus.materials.append(mat_taurus)
me_taurus.update()
me_cancer = bpy.data.meshes.new('_Cancer')
me_cancer.from_pydata([(-0.3355, -0.5, 0.0), (0.3355, -0.5, 0.0), (-0.3355, 0.5, 0.0), (0.3355, 0.5, 0.0)], [], [(0, 1, 3, 2)])
_uv = me_cancer.uv_layers.new(name='UVMap')
_uv.uv.foreach_set('vector', [-0.009238, -0.001645, 0.9941, -0.001645, 0.9941, 1.002, -0.009238, 1.002])
me_cancer.materials.append(mat_cancer)
me_cancer.update()
me_leo = bpy.data.meshes.new('_Leo')
me_leo.from_pydata([(-0.3355, -0.5, 0.0), (0.3355, -0.5, 0.0), (-0.3355, 0.5, 0.0), (0.3355, 0.5, 0.0)], [], [(0, 1, 3, 2)])
_uv = me_leo.uv_layers.new(name='UVMap')
_uv.uv.foreach_set('vector', [-0.005161, -0.007851, 1.002, -0.007851, 1.002, 0.9996, -0.005161, 0.9996])
me_leo.materials.append(mat_leo)
me_leo.update()
me_scorpio = bpy.data.meshes.new('_Scorpio')
me_scorpio.from_pydata([(-0.3355, -0.5, 0.0), (0.3355, -0.5, 0.0), (-0.3355, 0.5, 0.0), (0.3355, 0.5, 0.0)], [], [(0, 1, 3, 2)])
_uv = me_scorpio.uv_layers.new(name='UVMap')
_uv.uv.foreach_set('vector', [-0.007477, -0.01292, 1.008, -0.01292, 1.008, 1.003, -0.007477, 1.003])
me_scorpio.materials.append(mat_scorpio)
me_scorpio.update()
me_capricorn = bpy.data.meshes.new('_Capricorn')
me_capricorn.from_pydata([(-0.3355, -0.5, 0.0), (0.3355, -0.5, 0.0), (-0.3355, 0.5, 0.0), (0.3355, 0.5, 0.0)], [], [(0, 1, 3, 2)])
_uv = me_capricorn.uv_layers.new(name='UVMap')
_uv.uv.foreach_set('vector', [-0.006306, 0.003583, 0.9996, 0.003583, 0.9996, 1.01, -0.006306, 1.01])
me_capricorn.materials.append(mat_capricorn)
me_capricorn.update()
me_libra = bpy.data.meshes.new('_Libra')
me_libra.from_pydata([(-0.3355, -0.5, 0.0), (0.3355, -0.5, 0.0), (-0.3355, 0.5, 0.0), (0.3355, 0.5, 0.0)], [], [(0, 1, 3, 2)])
_uv = me_libra.uv_layers.new(name='UVMap')
_uv.uv.foreach_set('vector', [0.0002642, -0.002956, 0.9931, -0.002956, 0.9931, 0.9898, 0.0002642, 0.9898])
me_libra.materials.append(mat_libra)
me_libra.update()
me_aquarius = bpy.data.meshes.new('_Aquarius')
me_aquarius.from_pydata([(-0.3355, -0.5, 0.0), (0.3355, -0.5, 0.0), (-0.3355, 0.5, 0.0), (0.3355, 0.5, 0.0)], [], [(0, 1, 3, 2)])
_uv = me_aquarius.uv_layers.new(name='UVMap')
_uv.uv.foreach_set('vector', [0.0, 0.0, 1.0, 0.0, 1.0, 1.0, 0.0, 1.0])
me_aquarius.materials.append(mat_aquarius)
me_aquarius.update()

# ---- objects
ob_aries = bpy.data.objects.new('Aries', me_cube)
ob_light = bpy.data.objects.new('Light', light_light)
ob_camera = bpy.data.objects.new('Camera', cam_camera)
ob_pisces = bpy.data.objects.new('Pisces', me_cube_001)
ob_taurus = bpy.data.objects.new('Taurus', me_cube_002)
ob_aquarius = bpy.data.objects.new('Aquarius', me_cube_003)
ob_gemini = bpy.data.objects.new('Gemini', me_cube_004)
ob_capricorn = bpy.data.objects.new('Capricorn', me_cube_005)
ob_cancer = bpy.data.objects.new('Cancer', me_cube_006)
ob_sagittarius = bpy.data.objects.new('Sagittarius', me_cube_007)
ob_leo = bpy.data.objects.new('Leo', me_cube_008)
ob_libra = bpy.data.objects.new('Libra', me_cube_009)
ob_scorpio = bpy.data.objects.new('Scorpio', me_cube_010)
ob_virgo = bpy.data.objects.new('Virgo', me_cube_011)
ob_empty = bpy.data.objects.new('Empty', None)
ob_scorpio_001 = bpy.data.objects.new('_Scorpio.001', me_scorpio_001)
ob_taurus_001 = bpy.data.objects.new('_Taurus.001', me_taurus_001)
ob_virgo_001 = bpy.data.objects.new('_Virgo.001', me_virgo_001)
ob_leo_001 = bpy.data.objects.new('_Leo.001', me_leo_001)
ob_libra_001 = bpy.data.objects.new('_Libra.001', me_libra_001)
ob_pisces_001 = bpy.data.objects.new('_Pisces.001', me_pisces_001)
ob_sagittarius_001 = bpy.data.objects.new('_Sagittarius.001', me_sagittarius_001)
ob_aquarius_001 = bpy.data.objects.new('_Aquarius.001', me_aquarius_001)
ob_cancer_001 = bpy.data.objects.new('_Cancer.001', me_cancer_001)
ob_capricorn_001 = bpy.data.objects.new('_Capricorn.001', me_capricorn_001)
ob_gemini_001 = bpy.data.objects.new('_Gemini.001', me_gemini_001)
ob_empty_001 = bpy.data.objects.new('Empty.001', None)
ob_aries_001 = bpy.data.objects.new('_Aries.001', me_aries_001)
ob_1_aries = bpy.data.objects.new('1_Aries', me_aries)
ob_13_pisces = bpy.data.objects.new('13_Pisces', me_pisces)
ob_9_sagittarius = bpy.data.objects.new('9_Sagittarius', me_sagittarius)
ob_6_virgo = bpy.data.objects.new('6_Virgo', me_virgo)
ob_3_gemini = bpy.data.objects.new('3_Gemini', me_gemini)
ob_2_taurus = bpy.data.objects.new('2_Taurus', me_taurus)
ob_4_cancer = bpy.data.objects.new('4_Cancer', me_cancer)
ob_5_leo = bpy.data.objects.new('5_Leo', me_leo)
ob_8_scorpio = bpy.data.objects.new('8_Scorpio', me_scorpio)
ob_11_capricorn = bpy.data.objects.new('11_Capricorn', me_capricorn)
ob_7_libra = bpy.data.objects.new('7_Libra', me_libra)
ob_12_aquarius = bpy.data.objects.new('12_Aquarius', me_aquarius)
ob_arrow = bpy.data.objects.new('Arrow', None)

# ---- transforms, parenting, visibility, modifiers, constraints
ob_aries.parent = ob_empty
ob_aries.matrix_parent_inverse = Matrix(((1.0, -0.0, 0.0, -0.0), (-0.0, 1.0, -0.0, -3.489), (0.0, -0.0, 1.0, -0.0), (-0.0, 0.0, -0.0, 1.0)))
ob_aries.location = (-0.01279, 0.7199, 0.0)
ob_aries.scale = (1.226, -0.04086, 1.861)
ob_aries.lock_rotations_4d = False
ob_aries.empty_display_type = 'ARROWS'
ob_aries.hide_render = True
ob_aries.lineart.crease_threshold = 0.0
ob_light.location = (4.076, 1.005, 5.904)
ob_light.rotation_euler = (0.6503, 0.05522, 1.866)
ob_light.lock_rotations_4d = False
ob_light.empty_display_type = 'ARROWS'
ob_light.color = (0.0, 0.0, 0.0, 0.0)
ob_light.hide_render = True
ob_light.lineart.crease_threshold = 0.0
ob_camera.location = (7.359, -6.926, 4.958)
ob_camera.rotation_euler = (1.109, 0.0, 0.8149)
ob_camera.lock_rotations_4d = False
ob_camera.empty_display_type = 'ARROWS'
ob_camera.color = (0.0, 0.0, 0.0, 0.0)
ob_camera.hide_render = True
ob_camera.display_type = 'WIRE'
ob_camera.lineart.crease_threshold = 0.0
ob_pisces.parent = ob_empty
ob_pisces.matrix_parent_inverse = Matrix(((1.0, -0.0, 0.0, -0.0), (-0.0, 1.0, -0.0, -3.489), (0.0, -0.0, 1.0, -0.0), (-0.0, 0.0, -0.0, 1.0)))
ob_pisces.location = (-3.688, 1.747, 0.0)
ob_pisces.scale = (1.226, -0.04086, 1.861)
ob_pisces.lock_rotations_4d = False
ob_pisces.empty_display_type = 'ARROWS'
ob_pisces.hide_render = True
ob_pisces.lineart.crease_threshold = 0.0
ob_taurus.parent = ob_empty
ob_taurus.matrix_parent_inverse = Matrix(((1.0, -0.0, 0.0, -0.0), (-0.0, 1.0, -0.0, -3.489), (0.0, -0.0, 1.0, -0.0), (-0.0, 0.0, -0.0, 1.0)))
ob_taurus.location = (3.657, 1.747, 0.0)
ob_taurus.scale = (1.226, -0.04086, 1.861)
ob_taurus.lock_rotations_4d = False
ob_taurus.empty_display_type = 'ARROWS'
ob_taurus.hide_render = True
ob_taurus.lineart.crease_threshold = 0.0
ob_aquarius.parent = ob_empty
ob_aquarius.matrix_parent_inverse = Matrix(((1.0, -0.0, 0.0, -0.0), (-0.0, 1.0, -0.0, -3.489), (0.0, -0.0, 1.0, -0.0), (-0.0, 0.0, -0.0, 1.0)))
ob_aquarius.location = (-4.542, 3.119, 0.0)
ob_aquarius.scale = (1.226, -0.04086, 1.861)
ob_aquarius.lock_rotations_4d = False
ob_aquarius.empty_display_type = 'ARROWS'
ob_aquarius.hide_render = True
ob_aquarius.lineart.crease_threshold = 0.0
ob_gemini.parent = ob_empty
ob_gemini.matrix_parent_inverse = Matrix(((1.0, -0.0, 0.0, -0.0), (-0.0, 1.0, -0.0, -3.489), (0.0, -0.0, 1.0, -0.0), (-0.0, 0.0, -0.0, 1.0)))
ob_gemini.location = (4.136, 3.119, 0.0)
ob_gemini.scale = (1.226, -0.04086, 1.861)
ob_gemini.lock_rotations_4d = False
ob_gemini.empty_display_type = 'ARROWS'
ob_gemini.hide_render = True
ob_gemini.lineart.crease_threshold = 0.0
ob_capricorn.parent = ob_empty
ob_capricorn.matrix_parent_inverse = Matrix(((1.0, -0.0, 0.0, -0.0), (-0.0, 1.0, -0.0, -3.489), (0.0, -0.0, 1.0, -0.0), (-0.0, 0.0, -0.0, 1.0)))
ob_capricorn.location = (-5.117, 4.457, 0.0)
ob_capricorn.scale = (1.226, -0.04086, 1.861)
ob_capricorn.lock_rotations_4d = False
ob_capricorn.empty_display_type = 'ARROWS'
ob_capricorn.hide_render = True
ob_capricorn.lineart.crease_threshold = 0.0
ob_cancer.parent = ob_empty
ob_cancer.matrix_parent_inverse = Matrix(((1.0, -0.0, 0.0, -0.0), (-0.0, 1.0, -0.0, -3.489), (0.0, -0.0, 1.0, -0.0), (-0.0, 0.0, -0.0, 1.0)))
ob_cancer.location = (4.495, 4.457, 0.0)
ob_cancer.scale = (1.226, -0.04086, 1.861)
ob_cancer.lock_rotations_4d = False
ob_cancer.empty_display_type = 'ARROWS'
ob_cancer.hide_render = True
ob_cancer.lineart.crease_threshold = 0.0
ob_sagittarius.parent = ob_empty
ob_sagittarius.matrix_parent_inverse = Matrix(((1.0, -0.0, 0.0, -0.0), (-0.0, 1.0, -0.0, -3.489), (0.0, -0.0, 1.0, -0.0), (-0.0, 0.0, -0.0, 1.0)))
ob_sagittarius.location = (-3.44, 5.898, 0.0)
ob_sagittarius.scale = (1.226, -0.04086, 1.861)
ob_sagittarius.lock_rotations_4d = False
ob_sagittarius.empty_display_type = 'ARROWS'
ob_sagittarius.hide_render = True
ob_sagittarius.lineart.crease_threshold = 0.0
ob_leo.parent = ob_empty
ob_leo.matrix_parent_inverse = Matrix(((1.0, -0.0, 0.0, -0.0), (-0.0, 1.0, -0.0, -3.489), (0.0, -0.0, 1.0, -0.0), (-0.0, 0.0, -0.0, 1.0)))
ob_leo.location = (3.621, 5.898, 0.0)
ob_leo.scale = (1.226, -0.04086, 1.861)
ob_leo.lock_rotations_4d = False
ob_leo.empty_display_type = 'ARROWS'
ob_leo.hide_render = True
ob_leo.lineart.crease_threshold = 0.0
ob_libra.parent = ob_empty
ob_libra.matrix_parent_inverse = Matrix(((1.0, -0.0, 0.0, -0.0), (-0.0, 1.0, -0.0, -3.489), (0.0, -0.0, 1.0, -0.0), (-0.0, 0.0, -0.0, 1.0)))
ob_libra.location = (-0.01279, 8.144, 0.0)
ob_libra.scale = (1.226, -0.04086, 1.861)
ob_libra.lock_rotations_4d = False
ob_libra.empty_display_type = 'ARROWS'
ob_libra.hide_render = True
ob_libra.lineart.crease_threshold = 0.0
ob_scorpio.parent = ob_empty
ob_scorpio.matrix_parent_inverse = Matrix(((1.0, -0.0, 0.0, -0.0), (-0.0, 1.0, -0.0, -3.489), (0.0, -0.0, 1.0, -0.0), (-0.0, 0.0, -0.0, 1.0)))
ob_scorpio.location = (-1.571, 6.958, 0.0)
ob_scorpio.scale = (1.226, -0.04086, 1.861)
ob_scorpio.lock_rotations_4d = False
ob_scorpio.empty_display_type = 'ARROWS'
ob_scorpio.hide_render = True
ob_scorpio.lineart.crease_threshold = 0.0
ob_virgo.parent = ob_empty
ob_virgo.matrix_parent_inverse = Matrix(((1.0, -0.0, 0.0, -0.0), (-0.0, 1.0, -0.0, -3.489), (0.0, -0.0, 1.0, -0.0), (-0.0, 0.0, -0.0, 1.0)))
ob_virgo.location = (1.824, 6.958, 0.0)
ob_virgo.scale = (1.226, -0.04086, 1.861)
ob_virgo.lock_rotations_4d = False
ob_virgo.empty_display_type = 'ARROWS'
ob_virgo.hide_render = True
ob_virgo.lineart.crease_threshold = 0.0
ob_empty.location = (0.0, 3.489, 0.0)
ob_empty.empty_display_type = 'SINGLE_ARROW'
ob_empty.hide_render = True
ob_scorpio_001.parent = ob_empty_001
ob_scorpio_001.location = (-1.999, -1.295, 1.078e-09)
ob_scorpio_001.rotation_euler = (1.571, 0.0, 1.571)
ob_scorpio_001.hide_render = True
ob_taurus_001.parent = ob_empty_001
ob_taurus_001.location = (2.018, 1.335, 1.078e-09)
ob_taurus_001.rotation_euler = (1.571, 0.0, 1.571)
ob_taurus_001.hide_render = True
ob_virgo_001.parent = ob_empty_001
ob_virgo_001.location = (-1.965, 1.291, 1.078e-09)
ob_virgo_001.rotation_euler = (1.571, 0.0, 1.571)
ob_virgo_001.hide_render = True
ob_leo_001.parent = ob_empty_001
ob_leo_001.location = (-1.029, 2.002, 1.078e-09)
ob_leo_001.rotation_euler = (1.571, 0.0, 1.571)
ob_leo_001.hide_render = True
ob_libra_001.parent = ob_empty_001
ob_libra_001.location = (-3.004, 0.05836, 1.078e-09)
ob_libra_001.rotation_euler = (1.571, 0.0, 1.571)
ob_libra_001.hide_render = True
ob_pisces_001.parent = ob_empty_001
ob_pisces_001.location = (2.028, -1.265, 1.078e-09)
ob_pisces_001.rotation_euler = (1.571, 0.0, 1.571)
ob_pisces_001.hide_render = True
ob_sagittarius_001.parent = ob_empty_001
ob_sagittarius_001.location = (-0.9779, -2.027, 1.078e-09)
ob_sagittarius_001.rotation_euler = (1.571, 0.0, 1.571)
ob_sagittarius_001.hide_render = True
ob_aquarius_001.parent = ob_empty_001
ob_aquarius_001.location = (1.014, -1.972, 1.078e-09)
ob_aquarius_001.rotation_euler = (1.571, 0.0, 1.571)
ob_aquarius_001.hide_render = True
ob_cancer_001.parent = ob_empty_001
ob_cancer_001.location = (0.009392, 2.427, 1.078e-09)
ob_cancer_001.rotation_euler = (1.571, 0.0, 1.571)
ob_cancer_001.hide_render = True
ob_capricorn_001.parent = ob_empty_001
ob_capricorn_001.location = (-0.02465, -2.164, 1.078e-09)
ob_capricorn_001.rotation_euler = (1.571, 0.0, 1.571)
ob_capricorn_001.hide_render = True
ob_gemini_001.parent = ob_empty_001
ob_gemini_001.location = (1.065, 2.034, 1.078e-09)
ob_gemini_001.rotation_euler = (1.571, 0.0, 1.571)
ob_gemini_001.hide_render = True
ob_empty_001.location = (0.0, 0.0, 0.0)
ob_empty_001.empty_display_type = 'SINGLE_ARROW'
ob_empty_001.hide_render = True
ob_aries_001.parent = ob_empty_001
ob_aries_001.location = (2.599, 0.0, 0.0)
ob_aries_001.rotation_euler = (1.571, 0.0, 1.571)
ob_aries_001.hide_render = True
ob_1_aries.parent = ob_arrow
ob_1_aries.location = (-1.699, 0.0, 0.0)
ob_1_aries.rotation_euler = (1.571, 0.0, 1.571)
ob_13_pisces.parent = ob_arrow
ob_13_pisces.location = (-1.464, -1.363, 0.0)
ob_13_pisces.rotation_euler = (1.571, 0.0, 1.571)
ob_9_sagittarius.parent = ob_arrow
ob_9_sagittarius.location = (0.7979, -2.042, 0.0)
ob_9_sagittarius.rotation_euler = (1.571, 0.0, 1.571)
ob_6_virgo.parent = ob_arrow
ob_6_virgo.location = (1.42, 1.136, 0.0)
ob_6_virgo.rotation_euler = (1.571, 0.0, 1.571)
ob_3_gemini.parent = ob_arrow
ob_3_gemini.location = (-1.059, 2.121, 0.0)
ob_3_gemini.rotation_euler = (1.571, 0.0, 1.571)
ob_2_taurus.parent = ob_arrow
ob_2_taurus.location = (-1.462, 1.322, 0.0)
ob_2_taurus.rotation_euler = (1.571, 0.0, 1.571)
ob_4_cancer.parent = ob_arrow
ob_4_cancer.location = (-0.2586, 2.456, 0.0)
ob_4_cancer.rotation_euler = (1.571, 0.0, 1.571)
ob_5_leo.parent = ob_arrow
ob_5_leo.location = (0.7479, 2.228, 0.0)
ob_5_leo.rotation_euler = (1.571, 0.0, 1.571)
ob_8_scorpio.parent = ob_arrow
ob_8_scorpio.location = (1.412, -1.406, 0.0)
ob_8_scorpio.rotation_euler = (1.571, 0.0, 1.571)
ob_11_capricorn.parent = ob_arrow
ob_11_capricorn.location = (-0.005291, -2.369, 0.0)
ob_11_capricorn.rotation_euler = (1.571, 0.0, 1.571)
ob_7_libra.parent = ob_arrow
ob_7_libra.location = (1.571, -0.07673, 0.0)
ob_7_libra.rotation_euler = (1.571, 0.0, 1.571)
ob_12_aquarius.parent = ob_arrow
ob_12_aquarius.location = (-0.9508, -2.328, 0.0)
ob_12_aquarius.rotation_euler = (1.571, 0.0, 1.571)
ob_arrow.location = (0.0, 0.0, 0.0)
ob_arrow.empty_display_type = 'SINGLE_ARROW'

# ---- collection membership
col_collection.objects.link(ob_aries)
col_collection.objects.link(ob_light)
col_collection.objects.link(ob_camera)
col_collection.objects.link(ob_pisces)
col_collection.objects.link(ob_taurus)
col_collection.objects.link(ob_aquarius)
col_collection.objects.link(ob_gemini)
col_collection.objects.link(ob_capricorn)
col_collection.objects.link(ob_cancer)
col_collection.objects.link(ob_sagittarius)
col_collection.objects.link(ob_leo)
col_collection.objects.link(ob_libra)
col_collection.objects.link(ob_scorpio)
col_collection.objects.link(ob_virgo)
col_collection.objects.link(ob_empty)
col_collection.objects.link(ob_scorpio_001)
col_collection.objects.link(ob_taurus_001)
col_collection.objects.link(ob_virgo_001)
col_collection.objects.link(ob_leo_001)
col_collection.objects.link(ob_libra_001)
col_collection.objects.link(ob_pisces_001)
col_collection.objects.link(ob_sagittarius_001)
col_collection.objects.link(ob_aquarius_001)
col_collection.objects.link(ob_cancer_001)
col_collection.objects.link(ob_capricorn_001)
col_collection.objects.link(ob_gemini_001)
col_collection.objects.link(ob_empty_001)
col_collection.objects.link(ob_aries_001)
col_zodiac_planes.objects.link(ob_1_aries)
col_zodiac_planes.objects.link(ob_13_pisces)
col_zodiac_planes.objects.link(ob_9_sagittarius)
col_zodiac_planes.objects.link(ob_6_virgo)
col_zodiac_planes.objects.link(ob_3_gemini)
col_zodiac_planes.objects.link(ob_2_taurus)
col_zodiac_planes.objects.link(ob_4_cancer)
col_zodiac_planes.objects.link(ob_5_leo)
col_zodiac_planes.objects.link(ob_8_scorpio)
col_zodiac_planes.objects.link(ob_11_capricorn)
col_zodiac_planes.objects.link(ob_7_libra)
col_zodiac_planes.objects.link(ob_12_aquarius)
col_zodiac_planes.objects.link(ob_arrow)

# ---- scene / render settings (as saved in the file)
scene.camera = ob_camera
scene.frame_start = 1; scene.frame_end = 250; scene.frame_set(0)
scene.render.engine = 'CYCLES'
scene.cycles.samples = 1
scene.cycles.time_limit = 1.0
scene.cycles.sampling_pattern = 'TABULATED_SOBOL'
scene.cycles.use_adaptive_sampling = False
scene.cycles.bake_type = 'UV'
bpy.context.view_layer.update()

# ---- added for rendering (the .blend has no usable light): sun
light_auto_sun = bpy.data.lights.new('AutoSun', 'SUN')
light_auto_sun.energy = 3.0
light_auto_sun.angle = 0.0523599
ob_auto_sun = bpy.data.objects.new('AutoSun', light_auto_sun)
scene.collection.objects.link(ob_auto_sun)
ob_auto_sun.rotation_euler = (0.872665, 0.174533, 0.523599)
bpy.context.view_layer.update()
